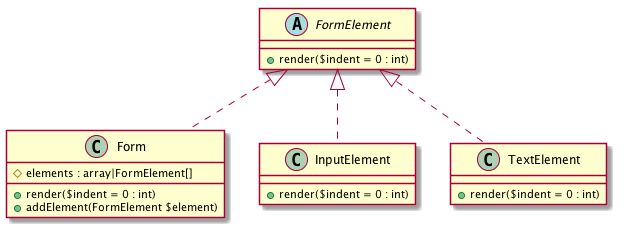

The diagram above was rendered by PlantUML. Its source (embedded in the PNG):
@startuml
class Form {
    #elements : array|FormElement[]
    +render($indent = 0 : int)
    +addElement(FormElement $element)
}

abstract class FormElement {
    +render($indent = 0 : int)
}

class InputElement {
    +render($indent = 0 : int)
}

class TextElement {
    +render($indent = 0 : int)
}

FormElement <|.. TextElement
FormElement <|.. InputElement
FormElement <|.. Form
@enduml